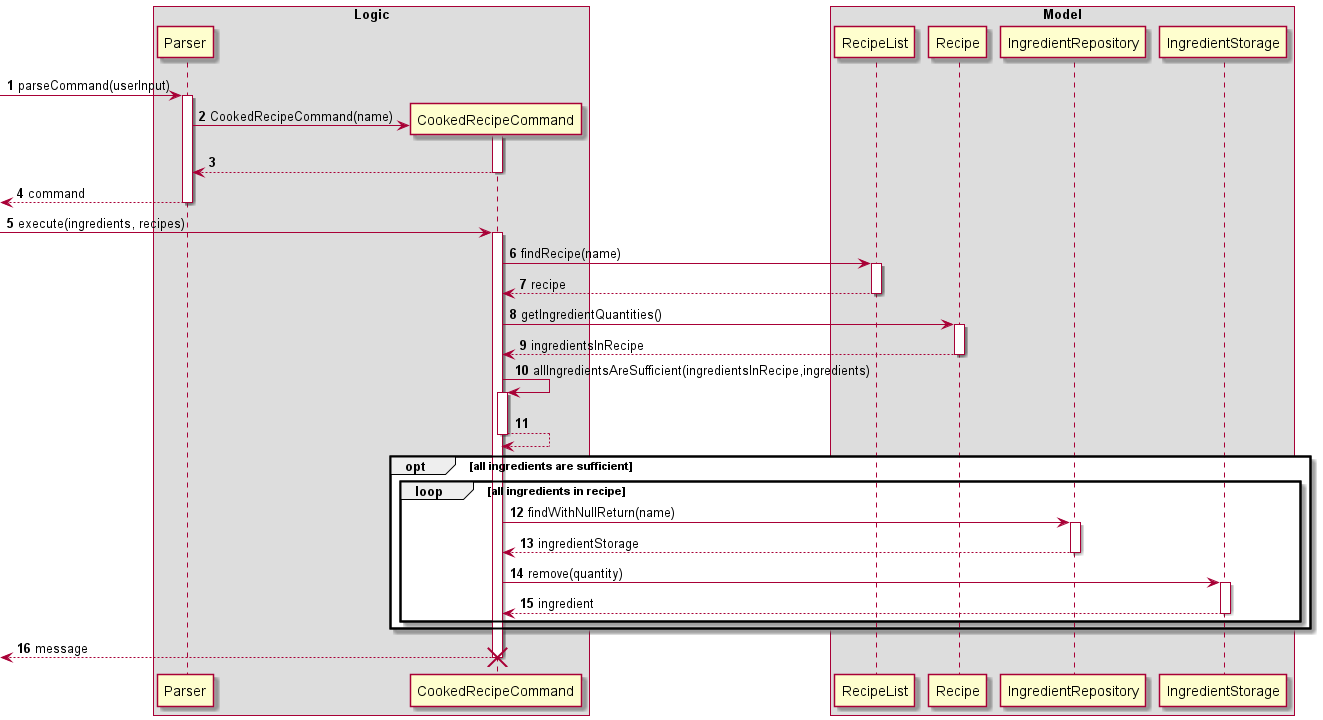

The diagram above was rendered by PlantUML. Its source (embedded in the PNG):
@startuml
'https://plantuml.com/sequence-diagram

autonumber
box Logic
-> Parser: parseCommand(userInput)
activate Parser

create CookedRecipeCommand
Parser -> CookedRecipeCommand : CookedRecipeCommand(name)
activate CookedRecipeCommand

return
return command

-> CookedRecipeCommand : execute(ingredients, recipes)
activate CookedRecipeCommand
end box

box Model
CookedRecipeCommand -> RecipeList : findRecipe(name)
activate RecipeList

return recipe

CookedRecipeCommand -> Recipe : getIngredientQuantities()
activate Recipe
return ingredientsInRecipe

CookedRecipeCommand -> CookedRecipeCommand : allIngredientsAreSufficient(ingredientsInRecipe,ingredients)
activate CookedRecipeCommand
return
opt all ingredients are sufficient
loop all ingredients in recipe
CookedRecipeCommand -> IngredientRepository : findWithNullReturn(name)
activate IngredientRepository
return ingredientStorage
CookedRecipeCommand -> IngredientStorage : remove(quantity)
activate IngredientStorage
return ingredient
end

end box

end

return message
destroy CookedRecipeCommand

@enduml